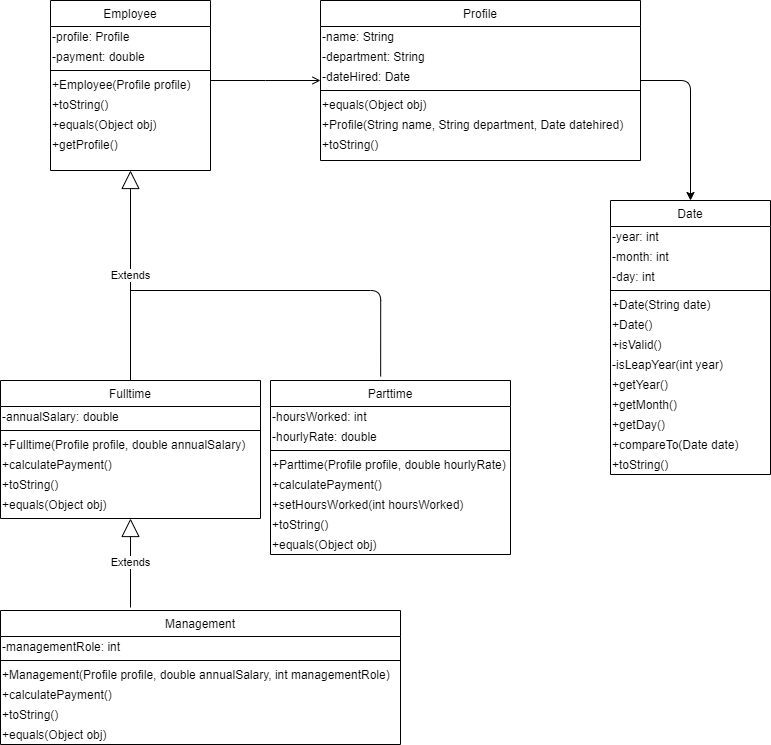

The diagram above was exported from draw.io. Its source (the exported page's mxGraphModel, read from the mxfile embedded in the PNG):
<mxGraphModel dx="593" dy="825" grid="1" gridSize="10" guides="1" tooltips="1" connect="1" arrows="1" fold="1" page="1" pageScale="1" pageWidth="827" pageHeight="1169" math="0" shadow="0">
  <root>
    <mxCell id="WIyWlLk6GJQsqaUBKTNV-0" />
    <mxCell id="WIyWlLk6GJQsqaUBKTNV-1" parent="WIyWlLk6GJQsqaUBKTNV-0" />
    <mxCell id="zkfFHV4jXpPFQw0GAbJ--0" value="Employee" style="swimlane;fontStyle=0;align=center;verticalAlign=top;childLayout=stackLayout;horizontal=1;startSize=26;horizontalStack=0;resizeParent=1;resizeLast=0;collapsible=1;marginBottom=0;rounded=0;shadow=0;strokeWidth=1;" parent="WIyWlLk6GJQsqaUBKTNV-1" vertex="1">
      <mxGeometry x="60" y="120" width="160" height="170" as="geometry">
        <mxRectangle x="230" y="140" width="160" height="26" as="alternateBounds" />
      </mxGeometry>
    </mxCell>
    <mxCell id="M04VzhdwVgmFu8zObKkN-13" value="&lt;span&gt;-profile: Profile&lt;/span&gt;" style="text;html=1;align=left;verticalAlign=middle;resizable=0;points=[];autosize=1;" vertex="1" parent="zkfFHV4jXpPFQw0GAbJ--0">
      <mxGeometry y="26" width="160" height="20" as="geometry" />
    </mxCell>
    <mxCell id="M04VzhdwVgmFu8zObKkN-14" value="&lt;span&gt;-payment: double&lt;/span&gt;" style="text;html=1;align=left;verticalAlign=middle;resizable=0;points=[];autosize=1;" vertex="1" parent="zkfFHV4jXpPFQw0GAbJ--0">
      <mxGeometry y="46" width="160" height="20" as="geometry" />
    </mxCell>
    <mxCell id="zkfFHV4jXpPFQw0GAbJ--4" value="" style="line;html=1;strokeWidth=1;align=left;verticalAlign=middle;spacingTop=-1;spacingLeft=3;spacingRight=3;rotatable=0;labelPosition=right;points=[];portConstraint=eastwest;" parent="zkfFHV4jXpPFQw0GAbJ--0" vertex="1">
      <mxGeometry y="66" width="160" height="8" as="geometry" />
    </mxCell>
    <mxCell id="M04VzhdwVgmFu8zObKkN-1" value="+Employee(Profile profile)" style="text;html=1;align=left;verticalAlign=middle;resizable=0;points=[];autosize=1;" vertex="1" parent="zkfFHV4jXpPFQw0GAbJ--0">
      <mxGeometry y="74" width="160" height="20" as="geometry" />
    </mxCell>
    <mxCell id="M04VzhdwVgmFu8zObKkN-3" value="+toString()" style="text;html=1;align=left;verticalAlign=middle;resizable=0;points=[];autosize=1;" vertex="1" parent="zkfFHV4jXpPFQw0GAbJ--0">
      <mxGeometry y="94" width="160" height="20" as="geometry" />
    </mxCell>
    <mxCell id="M04VzhdwVgmFu8zObKkN-4" value="+equals(Object obj)" style="text;html=1;align=left;verticalAlign=middle;resizable=0;points=[];autosize=1;" vertex="1" parent="zkfFHV4jXpPFQw0GAbJ--0">
      <mxGeometry y="114" width="160" height="20" as="geometry" />
    </mxCell>
    <mxCell id="M04VzhdwVgmFu8zObKkN-5" value="+getProfile()" style="text;html=1;align=left;verticalAlign=middle;resizable=0;points=[];autosize=1;" vertex="1" parent="zkfFHV4jXpPFQw0GAbJ--0">
      <mxGeometry y="134" width="160" height="20" as="geometry" />
    </mxCell>
    <mxCell id="zkfFHV4jXpPFQw0GAbJ--6" value="Fulltime" style="swimlane;fontStyle=0;align=center;verticalAlign=top;childLayout=stackLayout;horizontal=1;startSize=26;horizontalStack=0;resizeParent=1;resizeLast=0;collapsible=1;marginBottom=0;rounded=0;shadow=0;strokeWidth=1;" parent="WIyWlLk6GJQsqaUBKTNV-1" vertex="1">
      <mxGeometry x="10" y="500" width="260" height="138" as="geometry">
        <mxRectangle x="130" y="380" width="160" height="26" as="alternateBounds" />
      </mxGeometry>
    </mxCell>
    <mxCell id="M04VzhdwVgmFu8zObKkN-15" value="-annualSalary: double" style="text;html=1;align=left;verticalAlign=middle;resizable=0;points=[];autosize=1;" vertex="1" parent="zkfFHV4jXpPFQw0GAbJ--6">
      <mxGeometry y="26" width="260" height="20" as="geometry" />
    </mxCell>
    <mxCell id="zkfFHV4jXpPFQw0GAbJ--9" value="" style="line;html=1;strokeWidth=1;align=left;verticalAlign=middle;spacingTop=-1;spacingLeft=3;spacingRight=3;rotatable=0;labelPosition=right;points=[];portConstraint=eastwest;" parent="zkfFHV4jXpPFQw0GAbJ--6" vertex="1">
      <mxGeometry y="46" width="260" height="8" as="geometry" />
    </mxCell>
    <mxCell id="M04VzhdwVgmFu8zObKkN-21" value="+Fulltime(Profile profile, double annualSalary)" style="text;html=1;align=left;verticalAlign=middle;resizable=0;points=[];autosize=1;" vertex="1" parent="zkfFHV4jXpPFQw0GAbJ--6">
      <mxGeometry y="54" width="260" height="20" as="geometry" />
    </mxCell>
    <mxCell id="M04VzhdwVgmFu8zObKkN-16" value="+calculatePayment()" style="text;html=1;align=left;verticalAlign=middle;resizable=0;points=[];autosize=1;" vertex="1" parent="zkfFHV4jXpPFQw0GAbJ--6">
      <mxGeometry y="74" width="260" height="20" as="geometry" />
    </mxCell>
    <mxCell id="M04VzhdwVgmFu8zObKkN-17" value="+toString()" style="text;html=1;align=left;verticalAlign=middle;resizable=0;points=[];autosize=1;" vertex="1" parent="zkfFHV4jXpPFQw0GAbJ--6">
      <mxGeometry y="94" width="260" height="20" as="geometry" />
    </mxCell>
    <mxCell id="M04VzhdwVgmFu8zObKkN-18" value="+equals(Object obj)" style="text;html=1;align=left;verticalAlign=middle;resizable=0;points=[];autosize=1;" vertex="1" parent="zkfFHV4jXpPFQw0GAbJ--6">
      <mxGeometry y="114" width="260" height="20" as="geometry" />
    </mxCell>
    <mxCell id="zkfFHV4jXpPFQw0GAbJ--13" value="Parttime" style="swimlane;fontStyle=0;align=center;verticalAlign=top;childLayout=stackLayout;horizontal=1;startSize=26;horizontalStack=0;resizeParent=1;resizeLast=0;collapsible=1;marginBottom=0;rounded=0;shadow=0;strokeWidth=1;" parent="WIyWlLk6GJQsqaUBKTNV-1" vertex="1">
      <mxGeometry x="280" y="500" width="240" height="174" as="geometry">
        <mxRectangle x="340" y="380" width="170" height="26" as="alternateBounds" />
      </mxGeometry>
    </mxCell>
    <mxCell id="M04VzhdwVgmFu8zObKkN-19" value="-hoursWorked: int" style="text;html=1;align=left;verticalAlign=middle;resizable=0;points=[];autosize=1;" vertex="1" parent="zkfFHV4jXpPFQw0GAbJ--13">
      <mxGeometry y="26" width="240" height="20" as="geometry" />
    </mxCell>
    <mxCell id="M04VzhdwVgmFu8zObKkN-20" value="-hourlyRate: double" style="text;html=1;align=left;verticalAlign=middle;resizable=0;points=[];autosize=1;" vertex="1" parent="zkfFHV4jXpPFQw0GAbJ--13">
      <mxGeometry y="46" width="240" height="20" as="geometry" />
    </mxCell>
    <mxCell id="zkfFHV4jXpPFQw0GAbJ--15" value="" style="line;html=1;strokeWidth=1;align=left;verticalAlign=middle;spacingTop=-1;spacingLeft=3;spacingRight=3;rotatable=0;labelPosition=right;points=[];portConstraint=eastwest;" parent="zkfFHV4jXpPFQw0GAbJ--13" vertex="1">
      <mxGeometry y="66" width="240" height="8" as="geometry" />
    </mxCell>
    <mxCell id="M04VzhdwVgmFu8zObKkN-22" value="+Parttime(Profile profile, double hourlyRate)" style="text;html=1;align=left;verticalAlign=middle;resizable=0;points=[];autosize=1;" vertex="1" parent="zkfFHV4jXpPFQw0GAbJ--13">
      <mxGeometry y="74" width="240" height="20" as="geometry" />
    </mxCell>
    <mxCell id="M04VzhdwVgmFu8zObKkN-23" value="+calculatePayment()" style="text;html=1;align=left;verticalAlign=middle;resizable=0;points=[];autosize=1;" vertex="1" parent="zkfFHV4jXpPFQw0GAbJ--13">
      <mxGeometry y="94" width="240" height="20" as="geometry" />
    </mxCell>
    <mxCell id="M04VzhdwVgmFu8zObKkN-24" value="+setHoursWorked(int hoursWorked)" style="text;html=1;align=left;verticalAlign=middle;resizable=0;points=[];autosize=1;" vertex="1" parent="zkfFHV4jXpPFQw0GAbJ--13">
      <mxGeometry y="114" width="240" height="20" as="geometry" />
    </mxCell>
    <mxCell id="M04VzhdwVgmFu8zObKkN-25" value="+toString()" style="text;html=1;align=left;verticalAlign=middle;resizable=0;points=[];autosize=1;" vertex="1" parent="zkfFHV4jXpPFQw0GAbJ--13">
      <mxGeometry y="134" width="240" height="20" as="geometry" />
    </mxCell>
    <mxCell id="M04VzhdwVgmFu8zObKkN-26" value="+equals(Object obj)" style="text;html=1;align=left;verticalAlign=middle;resizable=0;points=[];autosize=1;" vertex="1" parent="zkfFHV4jXpPFQw0GAbJ--13">
      <mxGeometry y="154" width="240" height="20" as="geometry" />
    </mxCell>
    <mxCell id="zkfFHV4jXpPFQw0GAbJ--17" value="Profile" style="swimlane;fontStyle=0;align=center;verticalAlign=top;childLayout=stackLayout;horizontal=1;startSize=26;horizontalStack=0;resizeParent=1;resizeLast=0;collapsible=1;marginBottom=0;rounded=0;shadow=0;strokeWidth=1;" parent="WIyWlLk6GJQsqaUBKTNV-1" vertex="1">
      <mxGeometry x="330" y="120" width="320" height="160" as="geometry">
        <mxRectangle x="550" y="140" width="160" height="26" as="alternateBounds" />
      </mxGeometry>
    </mxCell>
    <mxCell id="M04VzhdwVgmFu8zObKkN-10" value="&lt;span style=&quot;&quot;&gt;-name: String&lt;/span&gt;" style="text;html=1;align=left;verticalAlign=middle;resizable=0;points=[];autosize=1;" vertex="1" parent="zkfFHV4jXpPFQw0GAbJ--17">
      <mxGeometry y="26" width="320" height="20" as="geometry" />
    </mxCell>
    <mxCell id="M04VzhdwVgmFu8zObKkN-11" value="&lt;span style=&quot;&quot;&gt;-department: String&lt;/span&gt;" style="text;html=1;align=left;verticalAlign=middle;resizable=0;points=[];autosize=1;" vertex="1" parent="zkfFHV4jXpPFQw0GAbJ--17">
      <mxGeometry y="46" width="320" height="20" as="geometry" />
    </mxCell>
    <mxCell id="M04VzhdwVgmFu8zObKkN-12" value="&lt;span style=&quot;&quot;&gt;-dateHired: Date&lt;/span&gt;" style="text;html=1;align=left;verticalAlign=middle;resizable=0;points=[];autosize=1;" vertex="1" parent="zkfFHV4jXpPFQw0GAbJ--17">
      <mxGeometry y="66" width="320" height="20" as="geometry" />
    </mxCell>
    <mxCell id="zkfFHV4jXpPFQw0GAbJ--23" value="" style="line;html=1;strokeWidth=1;align=left;verticalAlign=middle;spacingTop=-1;spacingLeft=3;spacingRight=3;rotatable=0;labelPosition=right;points=[];portConstraint=eastwest;" parent="zkfFHV4jXpPFQw0GAbJ--17" vertex="1">
      <mxGeometry y="86" width="320" height="8" as="geometry" />
    </mxCell>
    <mxCell id="M04VzhdwVgmFu8zObKkN-6" value="+equals(Object obj)" style="text;html=1;align=left;verticalAlign=middle;resizable=0;points=[];autosize=1;" vertex="1" parent="zkfFHV4jXpPFQw0GAbJ--17">
      <mxGeometry y="94" width="320" height="20" as="geometry" />
    </mxCell>
    <mxCell id="M04VzhdwVgmFu8zObKkN-8" value="&lt;span style=&quot;&quot;&gt;+Profile(String name, String department, Date datehired)&lt;/span&gt;" style="text;html=1;align=left;verticalAlign=middle;resizable=0;points=[];autosize=1;" vertex="1" parent="zkfFHV4jXpPFQw0GAbJ--17">
      <mxGeometry y="114" width="320" height="20" as="geometry" />
    </mxCell>
    <mxCell id="M04VzhdwVgmFu8zObKkN-9" value="&lt;span style=&quot;&quot;&gt;+toString()&lt;/span&gt;" style="text;html=1;align=left;verticalAlign=middle;resizable=0;points=[];autosize=1;" vertex="1" parent="zkfFHV4jXpPFQw0GAbJ--17">
      <mxGeometry y="134" width="320" height="20" as="geometry" />
    </mxCell>
    <mxCell id="zkfFHV4jXpPFQw0GAbJ--26" value="" style="endArrow=open;shadow=0;strokeWidth=1;rounded=0;endFill=1;edgeStyle=elbowEdgeStyle;elbow=vertical;" parent="WIyWlLk6GJQsqaUBKTNV-1" source="zkfFHV4jXpPFQw0GAbJ--0" target="zkfFHV4jXpPFQw0GAbJ--17" edge="1">
      <mxGeometry x="0.5" y="41" relative="1" as="geometry">
        <mxPoint x="380" y="192" as="sourcePoint" />
        <mxPoint x="540" y="192" as="targetPoint" />
        <mxPoint x="-40" y="32" as="offset" />
      </mxGeometry>
    </mxCell>
    <mxCell id="M04VzhdwVgmFu8zObKkN-31" value="Date" style="swimlane;fontStyle=0;align=center;verticalAlign=top;childLayout=stackLayout;horizontal=1;startSize=26;horizontalStack=0;resizeParent=1;resizeParentMax=0;resizeLast=0;collapsible=1;marginBottom=0;html=0;" vertex="1" parent="WIyWlLk6GJQsqaUBKTNV-1">
      <mxGeometry x="620" y="320" width="160" height="274" as="geometry" />
    </mxCell>
    <mxCell id="M04VzhdwVgmFu8zObKkN-35" value="-year: int" style="text;html=1;align=left;verticalAlign=middle;resizable=0;points=[];autosize=1;" vertex="1" parent="M04VzhdwVgmFu8zObKkN-31">
      <mxGeometry y="26" width="160" height="20" as="geometry" />
    </mxCell>
    <mxCell id="M04VzhdwVgmFu8zObKkN-36" value="-month: int" style="text;html=1;align=left;verticalAlign=middle;resizable=0;points=[];autosize=1;" vertex="1" parent="M04VzhdwVgmFu8zObKkN-31">
      <mxGeometry y="46" width="160" height="20" as="geometry" />
    </mxCell>
    <mxCell id="M04VzhdwVgmFu8zObKkN-37" value="-day: int" style="text;html=1;align=left;verticalAlign=middle;resizable=0;points=[];autosize=1;" vertex="1" parent="M04VzhdwVgmFu8zObKkN-31">
      <mxGeometry y="66" width="160" height="20" as="geometry" />
    </mxCell>
    <mxCell id="M04VzhdwVgmFu8zObKkN-33" value="" style="line;strokeWidth=1;fillColor=none;align=left;verticalAlign=middle;spacingTop=-1;spacingLeft=3;spacingRight=3;rotatable=0;labelPosition=right;points=[];portConstraint=eastwest;" vertex="1" parent="M04VzhdwVgmFu8zObKkN-31">
      <mxGeometry y="86" width="160" height="8" as="geometry" />
    </mxCell>
    <mxCell id="M04VzhdwVgmFu8zObKkN-38" value="+Date(String date)" style="text;html=1;align=left;verticalAlign=middle;resizable=0;points=[];autosize=1;" vertex="1" parent="M04VzhdwVgmFu8zObKkN-31">
      <mxGeometry y="94" width="160" height="20" as="geometry" />
    </mxCell>
    <mxCell id="M04VzhdwVgmFu8zObKkN-39" value="+Date()" style="text;html=1;align=left;verticalAlign=middle;resizable=0;points=[];autosize=1;" vertex="1" parent="M04VzhdwVgmFu8zObKkN-31">
      <mxGeometry y="114" width="160" height="20" as="geometry" />
    </mxCell>
    <mxCell id="M04VzhdwVgmFu8zObKkN-40" value="+isValid()" style="text;html=1;align=left;verticalAlign=middle;resizable=0;points=[];autosize=1;" vertex="1" parent="M04VzhdwVgmFu8zObKkN-31">
      <mxGeometry y="134" width="160" height="20" as="geometry" />
    </mxCell>
    <mxCell id="M04VzhdwVgmFu8zObKkN-41" value="-isLeapYear(int year)" style="text;html=1;align=left;verticalAlign=middle;resizable=0;points=[];autosize=1;" vertex="1" parent="M04VzhdwVgmFu8zObKkN-31">
      <mxGeometry y="154" width="160" height="20" as="geometry" />
    </mxCell>
    <mxCell id="M04VzhdwVgmFu8zObKkN-42" value="+getYear()" style="text;html=1;align=left;verticalAlign=middle;resizable=0;points=[];autosize=1;" vertex="1" parent="M04VzhdwVgmFu8zObKkN-31">
      <mxGeometry y="174" width="160" height="20" as="geometry" />
    </mxCell>
    <mxCell id="M04VzhdwVgmFu8zObKkN-43" value="+getMonth()" style="text;html=1;align=left;verticalAlign=middle;resizable=0;points=[];autosize=1;" vertex="1" parent="M04VzhdwVgmFu8zObKkN-31">
      <mxGeometry y="194" width="160" height="20" as="geometry" />
    </mxCell>
    <mxCell id="M04VzhdwVgmFu8zObKkN-44" value="+getDay()" style="text;html=1;align=left;verticalAlign=middle;resizable=0;points=[];autosize=1;" vertex="1" parent="M04VzhdwVgmFu8zObKkN-31">
      <mxGeometry y="214" width="160" height="20" as="geometry" />
    </mxCell>
    <mxCell id="M04VzhdwVgmFu8zObKkN-45" value="+compareTo(Date date)" style="text;html=1;align=left;verticalAlign=middle;resizable=0;points=[];autosize=1;" vertex="1" parent="M04VzhdwVgmFu8zObKkN-31">
      <mxGeometry y="234" width="160" height="20" as="geometry" />
    </mxCell>
    <mxCell id="M04VzhdwVgmFu8zObKkN-46" value="+toString()" style="text;html=1;align=left;verticalAlign=middle;resizable=0;points=[];autosize=1;" vertex="1" parent="M04VzhdwVgmFu8zObKkN-31">
      <mxGeometry y="254" width="160" height="20" as="geometry" />
    </mxCell>
    <mxCell id="M04VzhdwVgmFu8zObKkN-48" value="Management" style="swimlane;fontStyle=0;align=center;verticalAlign=top;childLayout=stackLayout;horizontal=1;startSize=26;horizontalStack=0;resizeParent=1;resizeParentMax=0;resizeLast=0;collapsible=1;marginBottom=0;html=0;" vertex="1" parent="WIyWlLk6GJQsqaUBKTNV-1">
      <mxGeometry x="10" y="730" width="400" height="134" as="geometry" />
    </mxCell>
    <mxCell id="M04VzhdwVgmFu8zObKkN-52" value="-managementRole: int" style="text;html=1;align=left;verticalAlign=middle;resizable=0;points=[];autosize=1;" vertex="1" parent="M04VzhdwVgmFu8zObKkN-48">
      <mxGeometry y="26" width="400" height="20" as="geometry" />
    </mxCell>
    <mxCell id="M04VzhdwVgmFu8zObKkN-50" value="" style="line;strokeWidth=1;fillColor=none;align=left;verticalAlign=middle;spacingTop=-1;spacingLeft=3;spacingRight=3;rotatable=0;labelPosition=right;points=[];portConstraint=eastwest;" vertex="1" parent="M04VzhdwVgmFu8zObKkN-48">
      <mxGeometry y="46" width="400" height="8" as="geometry" />
    </mxCell>
    <mxCell id="M04VzhdwVgmFu8zObKkN-53" value="+Management(Profile profile, double annualSalary, int managementRole)" style="text;html=1;align=left;verticalAlign=middle;resizable=0;points=[];autosize=1;" vertex="1" parent="M04VzhdwVgmFu8zObKkN-48">
      <mxGeometry y="54" width="400" height="20" as="geometry" />
    </mxCell>
    <mxCell id="M04VzhdwVgmFu8zObKkN-54" value="+calculatePayment()" style="text;html=1;align=left;verticalAlign=middle;resizable=0;points=[];autosize=1;" vertex="1" parent="M04VzhdwVgmFu8zObKkN-48">
      <mxGeometry y="74" width="400" height="20" as="geometry" />
    </mxCell>
    <mxCell id="M04VzhdwVgmFu8zObKkN-55" value="+toString()" style="text;html=1;align=left;verticalAlign=middle;resizable=0;points=[];autosize=1;" vertex="1" parent="M04VzhdwVgmFu8zObKkN-48">
      <mxGeometry y="94" width="400" height="20" as="geometry" />
    </mxCell>
    <mxCell id="M04VzhdwVgmFu8zObKkN-56" value="+equals(Object obj)" style="text;html=1;align=left;verticalAlign=middle;resizable=0;points=[];autosize=1;" vertex="1" parent="M04VzhdwVgmFu8zObKkN-48">
      <mxGeometry y="114" width="400" height="20" as="geometry" />
    </mxCell>
    <mxCell id="M04VzhdwVgmFu8zObKkN-59" value="" style="edgeStyle=segmentEdgeStyle;endArrow=classic;html=1;" edge="1" parent="WIyWlLk6GJQsqaUBKTNV-1">
      <mxGeometry width="50" height="50" relative="1" as="geometry">
        <mxPoint x="650" y="200" as="sourcePoint" />
        <mxPoint x="700" y="320" as="targetPoint" />
        <Array as="points">
          <mxPoint x="700" y="200" />
        </Array>
      </mxGeometry>
    </mxCell>
    <mxCell id="M04VzhdwVgmFu8zObKkN-62" value="Extends" style="endArrow=block;endSize=16;endFill=0;html=1;entryX=0.5;entryY=1;entryDx=0;entryDy=0;exitX=0.5;exitY=0;exitDx=0;exitDy=0;" edge="1" parent="WIyWlLk6GJQsqaUBKTNV-1" source="zkfFHV4jXpPFQw0GAbJ--6" target="zkfFHV4jXpPFQw0GAbJ--0">
      <mxGeometry width="160" relative="1" as="geometry">
        <mxPoint x="50" y="390" as="sourcePoint" />
        <mxPoint x="210" y="390" as="targetPoint" />
      </mxGeometry>
    </mxCell>
    <mxCell id="M04VzhdwVgmFu8zObKkN-66" value="" style="edgeStyle=segmentEdgeStyle;endArrow=none;html=1;exitX=0.459;exitY=-0.023;exitDx=0;exitDy=0;exitPerimeter=0;endFill=0;" edge="1" parent="WIyWlLk6GJQsqaUBKTNV-1" source="zkfFHV4jXpPFQw0GAbJ--13">
      <mxGeometry width="50" height="50" relative="1" as="geometry">
        <mxPoint x="340" y="450" as="sourcePoint" />
        <mxPoint x="140" y="410" as="targetPoint" />
        <Array as="points">
          <mxPoint x="390" y="410" />
        </Array>
      </mxGeometry>
    </mxCell>
    <mxCell id="M04VzhdwVgmFu8zObKkN-67" value="Extends" style="endArrow=block;endSize=16;endFill=0;html=1;entryX=0.5;entryY=1;entryDx=0;entryDy=0;" edge="1" parent="WIyWlLk6GJQsqaUBKTNV-1" target="zkfFHV4jXpPFQw0GAbJ--6">
      <mxGeometry width="160" relative="1" as="geometry">
        <mxPoint x="140" y="727" as="sourcePoint" />
        <mxPoint x="160" y="674" as="targetPoint" />
      </mxGeometry>
    </mxCell>
  </root>
</mxGraphModel>